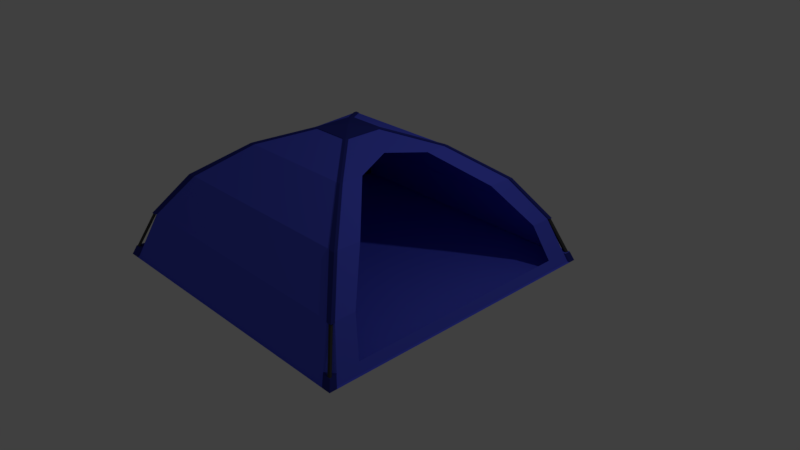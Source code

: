 # Source: camp.blend  (saved by Blender 2.78.0; exported with 4.5.12 LTS)
import bpy
from mathutils import Matrix  # noqa: F401  (used for matrix-valued properties, if any)

bpy.ops.wm.read_factory_settings(use_empty=True)
scene = bpy.context.scene
scene.name = 'Scene'

# ---- collections
col_collection_1 = bpy.data.collections.new('Collection 1'); scene.collection.children.link(col_collection_1)

# ---- materials (node trees are filled in below, after node groups)
mat_material_001 = bpy.data.materials.new('Material.001')
mat_material_001.alpha_threshold = 0.0
mat_material_001.use_transparent_shadow = False
mat_material_001.diffuse_color = (0.08522, 0.1079, 0.8, 1.0)
mat_material_001.roughness = 0.5
mat_steel_001 = bpy.data.materials.new('steel.001')
mat_steel_001.alpha_threshold = 0.0
mat_steel_001.use_transparent_shadow = False
mat_steel_001.diffuse_color = (0.06072, 0.06072, 0.06072, 1.0)
mat_steel_001.roughness = 0.5
mat_material_002 = bpy.data.materials.new('Material.002')
mat_material_002.alpha_threshold = 0.0
mat_material_002.use_transparent_shadow = False
mat_material_002.diffuse_color = (0.02843, 0.0356, 0.2664, 1.0)
mat_material_002.roughness = 0.5

# ---- material node trees

# ---- world
world_world = bpy.data.worlds.new('World'); scene.world = world_world
world_world.color = (0.05088, 0.05088, 0.05088)
world_world.use_sun_shadow = False
world_world.sun_shadow_jitter_overblur = 0.0
world_world.cycles.sampling_method = 'MANUAL'

# ---- cameras
cam_camera = bpy.data.cameras.new('Camera')
cam_camera.clip_end = 100.0
cam_camera.lens = 35.0
cam_camera.sensor_width = 32.0
cam_camera.sensor_height = 18.0
cam_camera.ortho_scale = 7.314
cam_camera.dof.focus_distance = 0.0
cam_camera.dof.aperture_fstop = 128.0

# ---- lights
light_lamp = bpy.data.lights.new('Lamp', 'POINT')
light_lamp.transmission_factor = 0.0
light_lamp.cutoff_distance = 30.0
light_lamp.energy = 100.0
light_lamp.shadow_buffer_clip_start = 1.001
light_lamp.shadow_soft_size = 0.1
light_lamp.shadow_maximum_resolution = 0.006
light_lamp.use_absolute_resolution = True

# ---- meshes
me_cube_001 = bpy.data.meshes.new('Cube.001')
me_cube_001.from_pydata([(-1.0, -1.0, -1.0), (-0.1419, -0.1419, 0.7504), (-1.0, 1.0, -1.0), (-0.1419, 0.1419, 0.7504), (1.0, -1.0, -1.0), (0.1419, -0.1419, 0.7504), (1.0, 1.0, -1.0), (0.1419, 0.1419, 0.7504), (-0.884, -0.884, -0.413), (-0.6992, -0.6992, 0.1214), (-0.4186, -0.4186, 0.5411), (-0.4186, 0.4186, 0.5411), (-0.6992, 0.6992, 0.1214), (-0.884, 0.884, -0.413), (0.4186, 0.4186, 0.5411), (0.6992, 0.6992, 0.1214), (0.884, 0.884, -0.413), (0.4186, -0.4186, 0.5411), (0.6992, -0.6992, 0.1214), (0.884, -0.884, -0.413), (-0.119, 0.1419, 0.7504), (-0.94, 1.0, -1.0), (0.94, 1.0, -1.0), (0.0, 0.0, 0.795), (0.119, 0.1419, 0.7504), (-0.94, -1.0, -1.0), (0.94, -1.0, -1.0), (0.119, -0.1419, 0.7504), (-0.119, -0.1419, 0.7504), (0.8498, -0.884, -0.413), (-0.8498, -0.884, -0.413), (0.6575, -0.6992, 0.1214), (-0.6575, -0.6992, 0.1214), (0.3935, -0.4186, 0.5411), (-0.3935, -0.4186, 0.5411), (-0.8309, 0.884, -0.413), (0.8309, 0.884, -0.413), (-0.6724, 0.6992, 0.1214), (0.6724, 0.6992, 0.1214), (-0.3935, 0.4186, 0.5411), (0.3935, 0.4186, 0.5411), (-1.0, 0.9525, -1.0), (-1.0, -0.9525, -1.0), (-0.1419, -0.1201, 0.7504), (-0.1419, 0.1201, 0.7504), (1.0, -0.9525, -1.0), (1.0, 0.9525, -1.0), (0.1419, 0.1201, 0.7504), (0.1419, -0.1201, 0.7504), (0.884, 0.8582, -0.413), (0.884, -0.8582, -0.413), (0.6992, 0.6774, 0.1214), (0.6992, -0.6774, 0.1214), (0.4186, 0.3987, 0.5411), (0.4186, -0.3987, 0.5411), (-0.884, -0.8582, -0.413), (-0.884, 0.8582, -0.413), (-0.6992, -0.6774, 0.1214), (-0.6992, 0.6774, 0.1214), (-0.4186, -0.3987, 0.5411), (-0.4186, 0.3987, 0.5411), (-0.94, 0.9525, -1.0), (-0.94, -0.9525, -1.0), (0.94, 0.9525, -1.0), (0.94, -0.9525, -1.0), (0.1178, -0.1404, 0.7429), (-0.1178, -0.1404, 0.7429), (-0.9306, -0.99, -0.99), (0.9306, -0.99, -0.99), (-0.1178, 0.1404, 0.7429), (0.1178, 0.1404, 0.7429), (0.9306, 0.99, -0.99), (-0.9306, 0.99, -0.99), (0.8413, -0.8751, -0.4089), (-0.8413, -0.8751, -0.4089), (0.6509, -0.6922, 0.1202), (-0.6509, -0.6922, 0.1202), (0.3896, -0.4144, 0.5357), (-0.3896, -0.4144, 0.5357), (-0.8226, 0.8751, -0.4089), (0.8226, 0.8751, -0.4089), (-0.6657, 0.6922, 0.1202), (0.6657, 0.6922, 0.1202), (-0.3896, 0.4144, 0.5357), (0.3896, 0.4144, 0.5357), (-0.99, 0.943, -0.99), (-0.99, -0.943, -0.99), (-0.1404, -0.1189, 0.7429), (-0.1404, 0.1189, 0.7429), (0.99, -0.943, -0.99), (0.99, 0.943, -0.99), (0.1404, 0.1189, 0.7429), (0.1404, -0.1189, 0.7429), (0.8751, 0.8497, -0.4089), (0.8751, -0.8497, -0.4089), (0.6922, 0.6706, 0.1202), (0.6922, -0.6706, 0.1202), (0.4144, 0.3947, 0.5357), (0.4144, -0.3947, 0.5357), (-0.8751, -0.8497, -0.4089), (-0.8751, 0.8497, -0.4089), (-0.6922, -0.6706, 0.1202), (-0.6922, 0.6706, 0.1202), (-0.4144, -0.3947, 0.5357), (-0.4144, 0.3947, 0.5357), (-1.0, 0.3754, -1.0), (-1.0, -0.3754, -1.0), (-0.1419, -0.04732, 0.7504), (-0.1419, 0.04732, 0.7504), (1.0, -0.3754, -1.0), (1.0, 0.3754, -1.0), (0.1419, 0.04732, 0.7504), (0.1419, -0.04732, 0.7504), (-0.94, 0.3754, -1.0), (-0.94, -0.3754, -1.0), (0.94, 0.3754, -1.0), (0.94, -0.3754, -1.0), (-0.99, 0.3717, -0.99), (-0.99, -0.3717, -0.99), (-0.1404, -0.04684, 0.7429), (-0.1404, 0.04684, 0.7429), (0.99, -0.3717, -0.99), (0.99, 0.3717, -0.99), (0.1404, 0.04684, 0.7429), (0.1404, -0.04684, 0.7429), (0.8751, 0.714, -0.4089), (0.8751, -0.714, -0.4089), (0.6922, 0.5169, 0.1202), (0.6922, -0.5169, 0.1202), (0.4144, 0.2547, 0.5357), (0.4144, -0.2547, 0.5357), (-0.8751, -0.3417, -0.4089), (-0.8751, 0.3417, -0.4089), (-0.6922, -0.2495, 0.1202), (-0.6922, 0.2495, 0.1202), (-0.4701, -0.1371, 0.4524), (-0.4701, 0.1371, 0.4524), (-0.9761, 0.9761, -0.8793), (0.9761, 0.9761, -0.8793), (0.9761, -0.9761, -0.8793), (-0.9761, -0.9761, -0.8793), (-0.9175, 0.9761, -0.8793), (0.9175, 0.9761, -0.8793), (0.9214, -0.9761, -0.8793), (-0.9214, -0.9761, -0.8793), (-0.9761, -0.9331, -0.8793), (-0.9761, 0.9331, -0.8793), (0.9761, 0.9331, -0.8793), (0.9761, -0.9331, -0.8793), (-0.9084, 0.9664, -0.8705), (0.9084, 0.9664, -0.8705), (0.9122, -0.9664, -0.8705), (-0.9122, -0.9664, -0.8705), (-0.9664, -0.9238, -0.8705), (-0.9664, 0.9238, -0.8705), (0.9664, 0.9238, -0.8705), (0.9664, -0.9238, -0.8705), (0.9664, 0.7762, -0.8705), (0.9664, -0.7762, -0.8705), (-0.9664, -0.3655, -0.8705), (-0.9664, 0.3655, -0.8705), (-0.8775, -0.8788, -0.4124), (-0.8562, -0.8788, -0.4124), (-0.8775, -0.8627, -0.4124), (-0.8509, -0.8733, -0.4098), (-0.872, -0.8574, -0.4098), (-0.9921, -0.9883, -0.9699), (-0.9708, -0.9883, -0.9699), (-0.9921, -0.9723, -0.9699), (-0.9655, -0.9828, -0.9673), (-0.9866, -0.9669, -0.9673), (0.8756, -0.8773, -0.4122), (0.8581, -0.8773, -0.4122), (0.8756, -0.8641, -0.4122), (0.8537, -0.8727, -0.4101), (0.8711, -0.8597, -0.4101), (0.9922, -0.9947, -0.9882), (0.9746, -0.9947, -0.9882), (0.9922, -0.9815, -0.9882), (0.9703, -0.9901, -0.9861), (0.9876, -0.9771, -0.9861), (0.876, 0.8795, -0.4124), (0.8402, 0.8795, -0.4124), (0.876, 0.8621, -0.4124), (0.8346, 0.8735, -0.4097), (0.87, 0.8563, -0.4097), (0.9772, 0.974, -0.9121), (0.9414, 0.974, -0.9121), (0.9772, 0.9566, -0.9121), (0.9357, 0.968, -0.9093), (0.9712, 0.9508, -0.9093), (-0.8764, 0.8798, -0.4125), (-0.8396, 0.8798, -0.4125), (-0.8764, 0.8619, -0.4125), (-0.8338, 0.8736, -0.4096), (-0.8703, 0.8559, -0.4096), (-0.9795, 0.9856, -0.9794), (-0.9426, 0.9856, -0.9794), (-0.9795, 0.9678, -0.9794), (-0.9369, 0.9795, -0.9765), (-0.9733, 0.9618, -0.9765), (0.1419, 0.0, 0.7504), (0.1404, -3.725e-09, 0.7429), (0.3163, -2.046e-08, 0.61)], [], [(60, 44, 3, 11), (40, 24, 7, 14), (54, 48, 5, 17), (34, 28, 1, 10), (64, 45, 4, 26), (3, 44, 108, 107, 43, 1, 23), (30, 32, 9, 8), (32, 34, 10, 9), (94, 50, 173, 175), (50, 52, 18, 19), (52, 54, 17, 18), (36, 38, 15, 16), (38, 40, 14, 15), (13, 35, 192, 191), (56, 58, 12, 13), (58, 60, 11, 12), (51, 53, 97, 95), (1, 28, 27, 5, 23), (7, 24, 20, 3, 23), (5, 48, 112, 201, 111, 47, 7, 23), (12, 11, 39, 37), (13, 12, 37, 35), (112, 48, 92, 124), (194, 195, 200, 199), (144, 25, 67, 152), (18, 17, 33, 31), (146, 41, 85, 154), (19, 18, 31, 29), (172, 174, 179, 177), (50, 19, 171, 173), (74, 30, 162, 164), (42, 62, 25, 0), (62, 64, 26, 25), (17, 5, 27, 33), (110, 46, 90, 122), (11, 3, 20, 39), (44, 60, 104, 88), (21, 22, 63, 61), (114, 116, 64, 62), (2, 21, 61, 41), (106, 114, 62, 42), (9, 10, 59, 57), (32, 30, 74, 76), (8, 9, 57, 55), (22, 21, 72, 71), (153, 145, 140, 144, 152), (58, 56, 100, 102), (15, 14, 53, 51), (59, 43, 87, 103), (16, 15, 51, 49), (29, 31, 75, 73), (55, 57, 101, 99), (22, 6, 46, 63), (116, 109, 45, 64), (14, 7, 47, 53), (108, 44, 88, 120), (10, 1, 43, 59), (48, 54, 98, 92), (81, 83, 84, 82), (79, 81, 82, 80), (149, 79, 80, 150), (75, 77, 78, 76), (73, 75, 76, 74), (151, 73, 74, 152), (77, 65, 66, 78), (83, 69, 70, 84), (134, 136, 104, 102), (132, 134, 102, 100), (160, 132, 100, 154), (128, 130, 98, 96), (126, 128, 96, 94), (158, 126, 94, 156), (130, 124, 92, 98), (136, 120, 88, 104), (54, 52, 96, 98), (37, 39, 83, 81), (49, 51, 95, 93), (33, 27, 65, 77), (40, 38, 82, 84), (52, 50, 94, 96), (28, 34, 78, 66), (35, 37, 81, 79), (39, 20, 69, 83), (27, 28, 66, 65), (38, 36, 80, 82), (148, 45, 89, 156), (24, 40, 84, 70), (79, 100, 195, 194), (25, 26, 68, 67), (142, 22, 71, 150), (106, 42, 86, 118), (57, 59, 103, 101), (31, 33, 77, 75), (53, 47, 91, 97), (60, 58, 102, 104), (20, 24, 70, 69), (34, 32, 76, 78), (41, 105, 117, 85), (105, 106, 118, 117), (103, 87, 119, 135), (135, 119, 120, 136), (97, 91, 123, 129), (203, 202, 124, 130), (155, 93, 125, 157), (93, 95, 127, 125), (95, 97, 129, 127), (153, 99, 131, 159), (159, 131, 132, 160), (99, 101, 133, 131), (131, 133, 134, 132), (101, 103, 135, 133), (133, 135, 136, 134), (43, 107, 119, 87), (107, 108, 120, 119), (63, 46, 110, 115), (115, 110, 109, 116), (41, 61, 113, 105), (105, 113, 114, 106), (61, 63, 115, 113), (113, 115, 116, 114), (45, 109, 121, 89), (109, 110, 122, 121), (47, 111, 123, 91), (201, 112, 124, 202), (118, 159, 160, 117), (86, 153, 159, 118), (122, 157, 158, 121), (90, 155, 157, 122), (21, 141, 149, 72), (151, 143, 139, 148, 156), (46, 147, 155, 90), (121, 158, 156, 89), (117, 160, 154, 85), (68, 151, 152, 67), (72, 149, 150, 71), (6, 138, 147, 46), (0, 140, 145, 42), (42, 145, 153, 86), (4, 139, 143, 26), (26, 143, 151, 68), (149, 141, 137, 146, 154), (99, 153, 152, 74), (2, 137, 141, 21), (41, 146, 137, 2), (22, 142, 138, 6), (45, 148, 139, 4), (25, 144, 140, 0), (165, 164, 169, 170), (55, 99, 165, 163), (8, 55, 163, 161), (30, 8, 161, 162), (99, 74, 164, 165), (94, 73, 151, 156), (161, 163, 168, 166), (162, 161, 166, 167), (164, 162, 167, 169), (163, 165, 170, 168), (73, 94, 175, 174), (19, 29, 172, 171), (29, 73, 174, 172), (155, 150, 80, 93), (175, 173, 178, 180), (173, 171, 176, 178), (171, 172, 177, 176), (174, 175, 180, 179), (155, 147, 138, 142, 150), (49, 93, 185, 183), (184, 182, 187, 189), (36, 16, 181, 182), (80, 36, 182, 184), (93, 80, 184, 185), (16, 49, 183, 181), (154, 100, 79, 149), (181, 183, 188, 186), (185, 184, 189, 190), (183, 185, 190, 188), (182, 181, 186, 187), (35, 79, 194, 192), (56, 13, 191, 193), (100, 56, 193, 195), (196, 197, 199, 200, 198), (191, 192, 197, 196), (193, 191, 196, 198), (192, 194, 199, 197), (195, 193, 198, 200), (111, 201, 202, 123), (129, 123, 202, 203)])
me_cube_001.polygons.foreach_set('material_index', [2, 2, 2, 2, 0, 2, 2, 2, 2, 2, 2, 2, 2, 2, 2, 2, 2, 2, 2, 2, 2, 2, 2, 1, 2, 2, 2, 2, 1, 2, 2, 2, 0, 2, 0, 2, 2, 0, 0, 2, 0, 2, 2, 2, 0, 2, 2, 2, 2, 2, 2, 2, 2, 0, 2, 2, 2, 2, 0, 0, 0, 0, 0, 0, 0, 0, 0, 0, 0, 0, 0, 0, 0, 0, 2, 2, 2, 2, 2, 2, 2, 0, 2, 2, 2, 0, 2, 2, 0, 2, 0, 2, 2, 2, 2, 2, 2, 0, 0, 0, 0, 0, 0, 0, 0, 0, 0, 0, 0, 0, 0, 0, 2, 2, 0, 0, 0, 0, 0, 0, 0, 0, 2, 2, 0, 0, 0, 0, 2, 2, 2, 0, 0, 0, 0, 2, 2, 2, 2, 0, 2, 0, 2, 2, 2, 2, 2, 1, 2, 2, 2, 2, 0, 1, 1, 1, 1, 2, 2, 2, 0, 1, 1, 1, 1, 0, 2, 1, 2, 2, 2, 2, 0, 1, 1, 1, 1, 0, 2, 2, 2, 1, 1, 0, 1, 2, 0])
me_cube_001.materials.append(mat_material_001)
me_cube_001.materials.append(mat_steel_001)
me_cube_001.materials.append(mat_material_002)
me_cube_001.use_remesh_preserve_volume = False
me_cube_001.use_remesh_preserve_attributes = False
me_cube_001.use_mirror_vertex_groups = False
me_cube_001.update()

# ---- objects
ob_lamp = bpy.data.objects.new('Lamp', light_lamp)
ob_camera = bpy.data.objects.new('Camera', cam_camera)
ob_cube_008 = bpy.data.objects.new('Cube.008', me_cube_001)

# ---- transforms, parenting, visibility, modifiers, constraints
ob_lamp.location = (4.076, 1.005, 5.904)
ob_lamp.rotation_euler = (0.6503, 0.05522, 1.866)
ob_lamp.lock_rotations_4d = False
ob_lamp.empty_display_type = 'ARROWS'
ob_lamp.color = (0.0, 0.0, 0.0, 0.0)
ob_lamp.lineart.crease_threshold = 0.0
ob_camera.location = (7.481, -6.508, 5.344)
ob_camera.rotation_euler = (1.109, 0.0, 0.8149)
ob_camera.lock_rotations_4d = False
ob_camera.empty_display_type = 'ARROWS'
ob_camera.color = (0.0, 0.0, 0.0, 0.0)
ob_camera.display_type = 'WIRE'
ob_camera.lineart.crease_threshold = 0.0
ob_cube_008.location = (-0.0983, -0.2066, 0.9943)
ob_cube_008.scale = (2.0, 2.0, 1.0)
ob_cube_008.lineart.crease_threshold = 0.0

# ---- collection membership
col_collection_1.objects.link(ob_lamp)
col_collection_1.objects.link(ob_camera)
col_collection_1.objects.link(ob_cube_008)

# ---- scene / render settings (as saved in the file)
scene.camera = ob_camera
scene.frame_start = 1; scene.frame_end = 250; scene.frame_set(1)
scene.render.engine = 'BLENDER_EEVEE_NEXT'
scene.render.resolution_percentage = 50
scene.render.dither_intensity = 0.0
scene.cycles.use_denoising = False
scene.cycles.samples = 128
scene.cycles.sampling_pattern = 'TABULATED_SOBOL'
scene.cycles.light_sampling_threshold = 0.0
scene.cycles.use_adaptive_sampling = False
scene.cycles.use_light_tree = False
scene.cycles.blur_glossy = 0.0
scene.cycles.sample_clamp_indirect = 0.0
scene.view_settings.view_transform = 'Standard'
bpy.context.view_layer.update()
